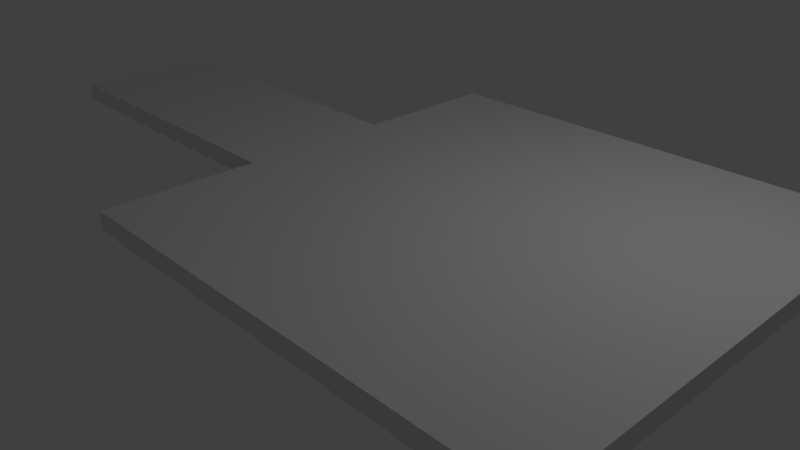 # Source: Level_3_1.blend  (saved by Blender 2.79.0; exported with 4.5.12 LTS)
import bpy
from mathutils import Matrix  # noqa: F401  (used for matrix-valued properties, if any)

bpy.ops.wm.read_factory_settings(use_empty=True)
scene = bpy.context.scene
scene.name = 'Scene'

# ---- collections
col_collection_1 = bpy.data.collections.new('Collection 1'); scene.collection.children.link(col_collection_1)

# ---- materials (node trees are filled in below, after node groups)
mat_material = bpy.data.materials.new('Material')
mat_material.alpha_threshold = 0.0
mat_material.use_transparent_shadow = False
mat_material.roughness = 0.5
mat_material.line_color = (0.0, 0.0, 0.0, 1.0)

# ---- material node trees

# ---- world
world_world = bpy.data.worlds.new('World'); scene.world = world_world
world_world.color = (0.05088, 0.05088, 0.05088)
world_world.use_sun_shadow = False
world_world.sun_shadow_jitter_overblur = 0.0
world_world.cycles.sampling_method = 'MANUAL'

# ---- cameras
cam_camera = bpy.data.cameras.new('Camera')
cam_camera.clip_end = 100.0
cam_camera.lens = 35.0
cam_camera.sensor_width = 32.0
cam_camera.sensor_height = 18.0
cam_camera.ortho_scale = 7.314
cam_camera.dof.focus_distance = 0.0
cam_camera.dof.aperture_fstop = 128.0

# ---- lights
light_lamp = bpy.data.lights.new('Lamp', 'POINT')
light_lamp.transmission_factor = 0.0
light_lamp.cutoff_distance = 30.0
light_lamp.energy = 100.0
light_lamp.shadow_buffer_clip_start = 1.001
light_lamp.shadow_soft_size = 0.1
light_lamp.shadow_maximum_resolution = 0.006
light_lamp.use_absolute_resolution = True

# ---- meshes
me_cube = bpy.data.meshes.new('Cube')
me_cube.from_pydata([(1.0, 1.0, -1.0), (1.0, -1.0, -1.0), (-1.0, -1.0, -1.0), (-1.0, 1.0, -1.0), (1.0, 1.0, -0.7648), (1.0, -1.0, -0.7648), (-1.0, -1.0, -0.7648), (-1.0, 1.0, -0.7648), (1.0, 3.0, -1.0), (-1.0, 3.0, -1.0), (1.0, 3.0, -0.7648), (-1.0, 3.0, -0.7648), (1.0, -3.0, -1.0), (-1.0, -3.0, -1.0), (1.0, -3.0, -0.7648), (-1.0, -3.0, -0.7648), (3.0, 1.0, -1.0), (3.0, -1.0, -1.0), (3.0, 1.0, -0.7648), (3.0, -1.0, -0.7648), (3.0, 3.0, -1.0), (3.0, 3.0, -0.7648), (3.0, -3.0, -1.0), (3.0, -3.0, -0.7648), (5.0, 1.0, -1.0), (5.0, -1.0, -1.0), (5.0, 1.0, -0.7648), (5.0, -1.0, -0.7648), (5.0, 3.0, -1.0), (5.0, 3.0, -0.7648), (5.0, -3.0, -1.0), (5.0, -3.0, -0.7648), (-3.0, -1.0, -1.0), (-3.0, 1.0, -1.0), (-3.0, -1.0, -0.7648), (-3.0, 1.0, -0.7648), (-5.0, -1.0, -1.0), (-5.0, 1.0, -1.0), (-5.0, -1.0, -0.7648), (-5.0, 1.0, -0.7648), (-5.35, -1.0, -1.0), (-5.35, 1.0, -1.0), (-5.35, -1.0, -0.7648), (-5.35, 1.0, -0.7648)], [], [(0, 1, 2, 3), (4, 7, 6, 5), (1, 0, 16, 17), (2, 1, 12, 13), (6, 7, 35, 34), (8, 10, 21, 20), (10, 8, 9, 11), (7, 4, 10, 11), (3, 7, 11, 9), (0, 3, 9, 8), (12, 14, 15, 13), (5, 6, 15, 14), (6, 2, 13, 15), (12, 1, 17, 22), (18, 19, 27, 26), (16, 20, 28, 24), (23, 22, 30, 31), (5, 14, 23, 19), (0, 8, 20, 16), (14, 12, 22, 23), (4, 5, 19, 18), (10, 4, 18, 21), (24, 26, 27, 25), (26, 24, 28, 29), (25, 27, 31, 30), (22, 17, 25, 30), (21, 18, 26, 29), (20, 21, 29, 28), (17, 16, 24, 25), (19, 23, 31, 27), (35, 33, 37, 39), (7, 3, 33, 35), (3, 2, 32, 33), (2, 6, 34, 32), (37, 36, 40, 41), (33, 32, 36, 37), (34, 35, 39, 38), (32, 34, 38, 36), (40, 42, 43, 41), (38, 39, 43, 42), (36, 38, 42, 40), (39, 37, 41, 43)])
me_cube.materials.append(mat_material)
me_cube.use_remesh_preserve_volume = False
me_cube.use_remesh_preserve_attributes = False
me_cube.use_mirror_vertex_groups = False
me_cube.update()

# ---- objects
ob_cube = bpy.data.objects.new('Cube', me_cube)
ob_lamp = bpy.data.objects.new('Lamp', light_lamp)
ob_camera = bpy.data.objects.new('Camera', cam_camera)

# ---- transforms, parenting, visibility, modifiers, constraints
ob_cube.location = (0.0, 0.0, 2.01)
ob_cube.lock_rotations_4d = False
ob_cube.empty_display_type = 'ARROWS'
ob_cube.lineart.crease_threshold = 0.0
ob_lamp.location = (4.076, 1.005, 5.904)
ob_lamp.rotation_euler = (0.6503, 0.05522, 1.866)
ob_lamp.lock_rotations_4d = False
ob_lamp.empty_display_type = 'ARROWS'
ob_lamp.color = (0.0, 0.0, 0.0, 0.0)
ob_lamp.lineart.crease_threshold = 0.0
ob_camera.location = (7.481, -6.508, 5.344)
ob_camera.rotation_euler = (1.109, 0.0, 0.8149)
ob_camera.lock_rotations_4d = False
ob_camera.empty_display_type = 'ARROWS'
ob_camera.color = (0.0, 0.0, 0.0, 0.0)
ob_camera.display_type = 'WIRE'
ob_camera.lineart.crease_threshold = 0.0

# ---- collection membership
col_collection_1.objects.link(ob_cube)
col_collection_1.objects.link(ob_lamp)
col_collection_1.objects.link(ob_camera)

# ---- scene / render settings (as saved in the file)
scene.camera = ob_camera
scene.frame_start = 1; scene.frame_end = 250; scene.frame_set(1)
scene.render.engine = 'BLENDER_EEVEE_NEXT'
scene.render.resolution_percentage = 50
scene.render.dither_intensity = 0.0
scene.cycles.use_denoising = False
scene.cycles.samples = 128
scene.cycles.sampling_pattern = 'TABULATED_SOBOL'
scene.cycles.use_adaptive_sampling = False
scene.cycles.use_light_tree = False
scene.cycles.blur_glossy = 0.0
scene.cycles.sample_clamp_indirect = 0.0
scene.view_settings.view_transform = 'Standard'
bpy.context.view_layer.update()

